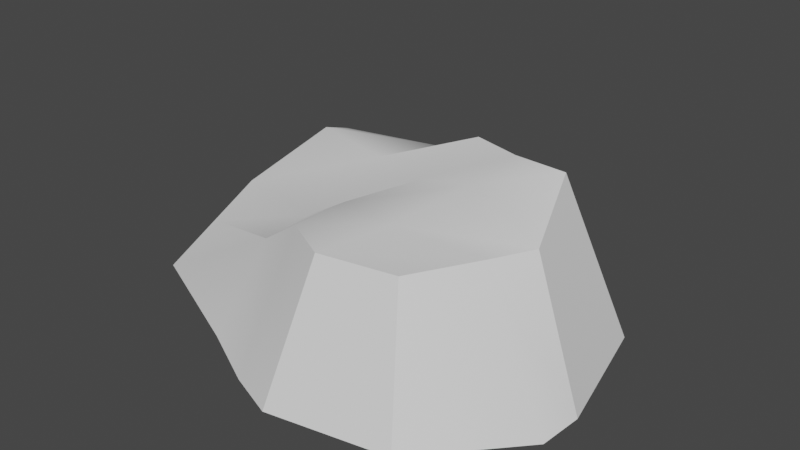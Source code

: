 # Source: stone2.blend  (saved by Blender 3.6.11; exported with 4.5.12 LTS)
import bpy
from mathutils import Matrix  # noqa: F401  (used for matrix-valued properties, if any)

bpy.ops.wm.read_factory_settings(use_empty=True)
scene = bpy.context.scene
scene.name = 'Scene'

# ---- collections
col_collection = bpy.data.collections.new('Collection'); scene.collection.children.link(col_collection)

# ---- materials (node trees are filled in below, after node groups)
mat_material_001 = bpy.data.materials.new('Material.001')
mat_material_001.use_transparent_shadow = False
mat_material_001.roughness = 1.0

# ---- node groups
ng_auto_smooth = bpy.data.node_groups.new('Auto Smooth', 'GeometryNodeTree')
_s = ng_auto_smooth.interface.new_socket(name='Geometry', in_out='OUTPUT', socket_type='NodeSocketGeometry')
_s = ng_auto_smooth.interface.new_socket(name='Geometry', in_out='INPUT', socket_type='NodeSocketGeometry')
_s = ng_auto_smooth.interface.new_socket(name='Angle', in_out='INPUT', socket_type='NodeSocketFloat')
_s.subtype = 'ANGLE'
_s.min_value = 0.0
_s.max_value = 3.142
ng_auto_smooth.is_modifier = True
_N = ng_auto_smooth.nodes; _L = ng_auto_smooth.links
n0 = _N.new('NodeGroupOutput'); n0.name = 'Group Output'; n0.location = (480, -100)
n1 = _N.new('NodeGroupInput'); n1.name = 'Group Input'; n1.location = (-420, -300)
n2 = _N.new('NodeGroupInput'); n2.name = 'Group Input.001'; n2.location = (-60, -100)
n3 = _N.new('GeometryNodeSetShadeSmooth'); n3.name = 'Set Shade Smooth'; n3.location = (120, -100)
n3.domain = 'EDGE'
n4 = _N.new('GeometryNodeSetShadeSmooth'); n4.name = 'Set Shade Smooth.001'; n4.location = (300, -100)
n5 = _N.new('GeometryNodeInputMeshEdgeAngle'); n5.name = 'Edge Angle'; n5.location = (-420, -220)
n6 = _N.new('GeometryNodeInputEdgeSmooth'); n6.name = 'Is Edge Smooth'; n6.location = (-60, -160)
n7 = _N.new('GeometryNodeInputShadeSmooth'); n7.name = 'Is Face Smooth'; n7.location = (-240, -340)
n8 = _N.new('FunctionNodeBooleanMath'); n8.name = 'Boolean Math'; n8.location = (-60, -220)
n9 = _N.new('FunctionNodeCompare'); n9.name = 'Compare'; n9.location = (-240, -180)
n9.operation = 'LESS_EQUAL'
_L.new(n5.outputs[0], n9.inputs[0])
_L.new(n4.outputs[0], n0.inputs[0])
_L.new(n1.outputs[1], n9.inputs[1])
_L.new(n9.outputs[0], n8.inputs[0])
_L.new(n7.outputs[0], n8.inputs[1])
_L.new(n2.outputs[0], n3.inputs[0])
_L.new(n6.outputs[0], n3.inputs[1])
_L.new(n3.outputs[0], n4.inputs[0])
_L.new(n8.outputs[0], n3.inputs[2])
n0.is_active_output = True

# ---- material node trees
mat_material_001.use_nodes = True; mat_material_001.node_tree.nodes.clear()
_N = mat_material_001.node_tree.nodes; _L = mat_material_001.node_tree.links
n0 = _N.new('ShaderNodeBsdfPrincipled'); n0.name = 'Principled BSDF'; n0.location = (0, 300)
n0.distribution = 'GGX'
n0.subsurface_method = 'RANDOM_WALK_SKIN'
n0.inputs[2].default_value = 1.0
n0.inputs[3].default_value = 1.45
n0.inputs[13].default_value = 0.0
n0.inputs[27].default_value = (0.0, 0.0, 0.0, 1.0)
n0.inputs[28].default_value = 1.0
n1 = _N.new('ShaderNodeOutputMaterial'); n1.name = 'Material Output'; n1.location = (280, 300)
_L.new(n0.outputs[0], n1.inputs[0])
n1.is_active_output = True

# ---- world
world_world = bpy.data.worlds.new('World'); scene.world = world_world
world_world.use_nodes = True; world_world.node_tree.nodes.clear()
_N = world_world.node_tree.nodes; _L = world_world.node_tree.links
n0 = _N.new('ShaderNodeOutputWorld'); n0.name = 'World Output'; n0.location = (300, 300)
n1 = _N.new('ShaderNodeBackground'); n1.name = 'Background'; n1.location = (10, 300)
n1.inputs[0].default_value = (0.05088, 0.05088, 0.05088, 1.0)
_L.new(n1.outputs[0], n0.inputs[0])
n0.is_active_output = True
world_world.color = (0.05088, 0.05088, 0.05088)
world_world.use_sun_shadow = False
world_world.sun_shadow_jitter_overblur = 0.0

# ---- meshes
me_plane_112_001 = bpy.data.meshes.new('Plane 112.001')
me_plane_112_001.from_pydata([(0.452, 3.912, -2.551), (-0.9889, 3.236, -2.729), (-2.096, -0.2085, -5.899), (0.8815, -0.2085, -4.122), (-1.06, -0.2085, 4.295), (-2.778, -0.2085, 3.406), (-2.389, 2.002, 1.983), (-0.6303, 3.236, 2.723), (2.047, 4.127, -1.79), (2.53, -0.2085, -3.557), (4.745, -0.2085, -2.808), (3.591, 4.248, -1.477), (0.2111, -0.2085, 4.784), (0.5967, 3.236, 3.373), (2.571, 3.236, 3.017), (3.351, -0.2085, 4.195), (-1.639, 3.236, -1.249), (-0.006496, 3.236, -0.8729), (1.74, 3.771, -0.3955), (4.094, 3.236, 0.2477), (5.576, -0.2085, 0.6528), (1.74, -0.2085, -0.3955), (-0.006496, -0.2085, -0.8729), (-1.639, -0.2085, -1.249), (-2.165, 2.213, 0.6713), (-0.5657, 3.236, 1.173), (1.181, 3.397, 1.651), (3.535, 3.236, 1.308), (5.489, -0.2085, 1.842), (1.181, -0.2085, 1.651), (-0.5657, -0.2085, 1.173), (-2.165, -0.2085, 0.6713), (-5.322, -0.2085, -2.361), (-5.87, -0.2085, -0.3636), (-5.165, 1.928, -0.1708), (-4.174, 3.121, -2.047), (-4.875, 1.384, 1.315), (-6.322, -0.2085, 1.791), (-4.598, -0.2085, -4.09), (-4.145, 2.858, -2.835)], [], [(1, 0, 2), (0, 3, 2), (5, 4, 6), (4, 7, 6), (0, 8, 3), (8, 9, 3), (10, 9, 11), (9, 8, 11), (4, 12, 7), (12, 13, 7), (14, 13, 15), (13, 12, 15), (1, 16, 0), (16, 17, 0), (0, 17, 8), (17, 18, 8), (8, 18, 11), (18, 19, 11), (11, 19, 10), (19, 20, 10), (10, 20, 9), (20, 21, 9), (9, 21, 3), (21, 22, 3), (3, 22, 2), (22, 23, 2), (16, 24, 17), (24, 25, 17), (7, 25, 6), (25, 24, 6), (17, 25, 18), (25, 26, 18), (13, 26, 7), (26, 25, 7), (18, 26, 19), (26, 27, 19), (14, 27, 13), (27, 26, 13), (19, 27, 20), (27, 28, 20), (15, 28, 14), (28, 27, 14), (20, 28, 21), (28, 29, 21), (12, 29, 15), (29, 28, 15), (21, 29, 22), (29, 30, 22), (4, 30, 12), (30, 29, 12), (22, 30, 23), (30, 31, 23), (5, 31, 4), (31, 30, 4), (23, 31, 32), (31, 33, 32), (24, 16, 34), (16, 35, 34), (32, 33, 35), (33, 34, 35), (6, 24, 36), (24, 34, 36), (5, 6, 37), (6, 36, 37), (31, 5, 33), (5, 37, 33), (36, 34, 37), (34, 33, 37), (2, 23, 38), (23, 32, 38), (1, 2, 39), (2, 38, 39), (16, 1, 35), (1, 39, 35), (38, 32, 39), (32, 35, 39)])
me_plane_112_001.polygons.foreach_set('use_smooth', [True] * 76)
_uv = me_plane_112_001.uv_layers.new(name='UVMap')
_uv.uv.foreach_set('vector', [0.58, 0.4591, 0.6894, 0.4591, 0.58, 0.4591, 0.6894, 0.4591, 0.6894, 0.4591, 0.58, 0.4591, 0.58, 0.05773, 0.6894, 0.05773, 0.58, 0.05773, 0.6894, 0.05773, 0.6894, 0.05773, 0.58, 0.05773, 0.6894, 0.4591, 0.8272, 0.4591, 0.6894, 0.4591, 0.8272, 0.4591, 0.8272, 0.4591, 0.6894, 0.4591, 0.9414, 0.4591, 0.8272, 0.4591, 0.9414, 0.4591, 0.8272, 0.4591, 0.8272, 0.4591, 0.9414, 0.4591, 0.6894, 0.05773, 0.8272, 0.05773, 0.6894, 0.05773, 0.8272, 0.05773, 0.8272, 0.05773, 0.6894, 0.05773, 0.9414, 0.05773, 0.8272, 0.05773, 0.9414, 0.05773, 0.8272, 0.05773, 0.8272, 0.05773, 0.9414, 0.05773, 0.58, 0.4591, 0.58, 0.3426, 0.6894, 0.4591, 0.58, 0.3426, 0.6894, 0.3426, 0.6894, 0.4591, 0.6894, 0.4591, 0.6894, 0.3426, 0.8272, 0.4591, 0.6894, 0.3426, 0.8272, 0.3426, 0.8272, 0.4591, 0.8272, 0.4591, 0.8272, 0.3426, 0.9414, 0.4591, 0.8272, 0.3426, 0.9414, 0.3426, 0.9414, 0.4591, 0.9414, 0.4591, 0.9414, 0.3426, 0.9414, 0.4591, 0.9414, 0.3426, 0.9414, 0.3426, 0.9414, 0.4591, 0.9414, 0.4591, 0.9414, 0.3426, 0.8272, 0.4591, 0.9414, 0.3426, 0.8272, 0.3426, 0.8272, 0.4591, 0.8272, 0.4591, 0.8272, 0.3426, 0.6894, 0.4591, 0.8272, 0.3426, 0.6894, 0.3426, 0.6894, 0.4591, 0.6894, 0.4591, 0.6894, 0.3426, 0.58, 0.4591, 0.6894, 0.3426, 0.58, 0.3426, 0.58, 0.4591, 0.58, 0.3426, 0.58, 0.1811, 0.6894, 0.3426, 0.58, 0.1811, 0.6894, 0.1811, 0.6894, 0.3426, 0.6894, 0.05773, 0.6894, 0.1811, 0.58, 0.05773, 0.6894, 0.1811, 0.58, 0.1811, 0.58, 0.05773, 0.6894, 0.3426, 0.6894, 0.1811, 0.8272, 0.3426, 0.6894, 0.1811, 0.8272, 0.1811, 0.8272, 0.3426, 0.8272, 0.05773, 0.8272, 0.1811, 0.6894, 0.05773, 0.8272, 0.1811, 0.6894, 0.1811, 0.6894, 0.05773, 0.8272, 0.3426, 0.8272, 0.1811, 0.9414, 0.3426, 0.8272, 0.1811, 0.9414, 0.1811, 0.9414, 0.3426, 0.9414, 0.05773, 0.9414, 0.1811, 0.8272, 0.05773, 0.9414, 0.1811, 0.8272, 0.1811, 0.8272, 0.05773, 0.9414, 0.3426, 0.9414, 0.1811, 0.9414, 0.3426, 0.9414, 0.1811, 0.9414, 0.1811, 0.9414, 0.3426, 0.9414, 0.05773, 0.9414, 0.1811, 0.9414, 0.05773, 0.9414, 0.1811, 0.9414, 0.1811, 0.9414, 0.05773, 0.9414, 0.3426, 0.9414, 0.1811, 0.8272, 0.3426, 0.9414, 0.1811, 0.8272, 0.1811, 0.8272, 0.3426, 0.8272, 0.05773, 0.8272, 0.1811, 0.9414, 0.05773, 0.8272, 0.1811, 0.9414, 0.1811, 0.9414, 0.05773, 0.8272, 0.3426, 0.8272, 0.1811, 0.6894, 0.3426, 0.8272, 0.1811, 0.6894, 0.1811, 0.6894, 0.3426, 0.6894, 0.05773, 0.6894, 0.1811, 0.8272, 0.05773, 0.6894, 0.1811, 0.8272, 0.1811, 0.8272, 0.05773, 0.6894, 0.3426, 0.6894, 0.1811, 0.58, 0.3426, 0.6894, 0.1811, 0.58, 0.1811, 0.58, 0.3426, 0.58, 0.05773, 0.58, 0.1811, 0.6894, 0.05773, 0.58, 0.1811, 0.6894, 0.1811, 0.6894, 0.05773, 0.58, 0.3426, 0.58, 0.1811, 0.58, 0.3426, 0.58, 0.1811, 0.58, 0.1811, 0.58, 0.3426, 0.58, 0.1811, 0.58, 0.3426, 0.58, 0.1811, 0.58, 0.3426, 0.58, 0.3426, 0.58, 0.1811, 0.58, 0.3426, 0.58, 0.1811, 0.58, 0.3426, 0.58, 0.1811, 0.58, 0.1811, 0.58, 0.3426, 0.58, 0.05773, 0.58, 0.1811, 0.58, 0.05773, 0.58, 0.1811, 0.58, 0.1811, 0.58, 0.05773, 0.58, 0.05773, 0.58, 0.05773, 0.58, 0.05773, 0.58, 0.05773, 0.58, 0.05773, 0.58, 0.05773, 0.58, 0.1811, 0.58, 0.05773, 0.58, 0.1811, 0.58, 0.05773, 0.58, 0.05773, 0.58, 0.1811, 0.58, 0.05773, 0.58, 0.1811, 0.58, 0.05773, 0.58, 0.1811, 0.58, 0.1811, 0.58, 0.05773, 0.58, 0.4591, 0.58, 0.3426, 0.58, 0.4591, 0.58, 0.3426, 0.58, 0.3426, 0.58, 0.4591, 0.58, 0.4591, 0.58, 0.4591, 0.58, 0.4591, 0.58, 0.4591, 0.58, 0.4591, 0.58, 0.4591, 0.58, 0.3426, 0.58, 0.4591, 0.58, 0.3426, 0.58, 0.4591, 0.58, 0.4591, 0.58, 0.3426, 0.58, 0.4591, 0.58, 0.3426, 0.58, 0.4591, 0.58, 0.3426, 0.58, 0.3426, 0.58, 0.4591])
me_plane_112_001.materials.append(mat_material_001)
me_plane_112_001.update()

# ---- objects
ob_plane_112_001 = bpy.data.objects.new('Plane 112.001', me_plane_112_001)

# ---- transforms, parenting, visibility, modifiers, constraints
ob_plane_112_001.location = (0.0, 0.0, 0.0)
ob_plane_112_001.rotation_euler = (1.571, -0.0, 0.0)
ob_plane_112_001.scale = (0.2277, 0.2277, 0.2277)
_m = ob_plane_112_001.modifiers.new('Auto Smooth', 'NODES')
_m.node_group = ng_auto_smooth
_gi = [s.identifier for s in ng_auto_smooth.interface.items_tree if s.item_type == 'SOCKET' and s.in_out == 'INPUT']
_m[_gi[1]] = 0.5236  # Angle

# ---- collection membership
col_collection.objects.link(ob_plane_112_001)

# ---- scene / render settings (as saved in the file)
scene.frame_start = 1; scene.frame_end = 250; scene.frame_set(1)
scene.render.engine = 'BLENDER_EEVEE_NEXT'
scene.cycles.sampling_pattern = 'TABULATED_SOBOL'
scene.view_settings.view_transform = 'Filmic'
bpy.context.view_layer.update()

# ---- added for rendering (the .blend has no active camera and no usable light): camera, sun
cam_auto = bpy.data.cameras.new('AutoCamera')
cam_auto.lens = 50.0
cam_auto.sensor_width = 36.0
cam_auto.clip_end = 1000.0
ob_auto_camera = bpy.data.objects.new('AutoCamera', cam_auto)
scene.collection.objects.link(ob_auto_camera)
ob_auto_camera.location = (3.41179, -4.0691, 3.2572)
ob_auto_camera.rotation_euler = (1.09748, -7.21219e-08, 0.694738)
scene.camera = ob_auto_camera
light_auto_sun = bpy.data.lights.new('AutoSun', 'SUN')
light_auto_sun.energy = 3.0
light_auto_sun.angle = 0.0523599
ob_auto_sun = bpy.data.objects.new('AutoSun', light_auto_sun)
scene.collection.objects.link(ob_auto_sun)
ob_auto_sun.rotation_euler = (0.872665, 0.174533, 0.523599)
bpy.context.view_layer.update()
